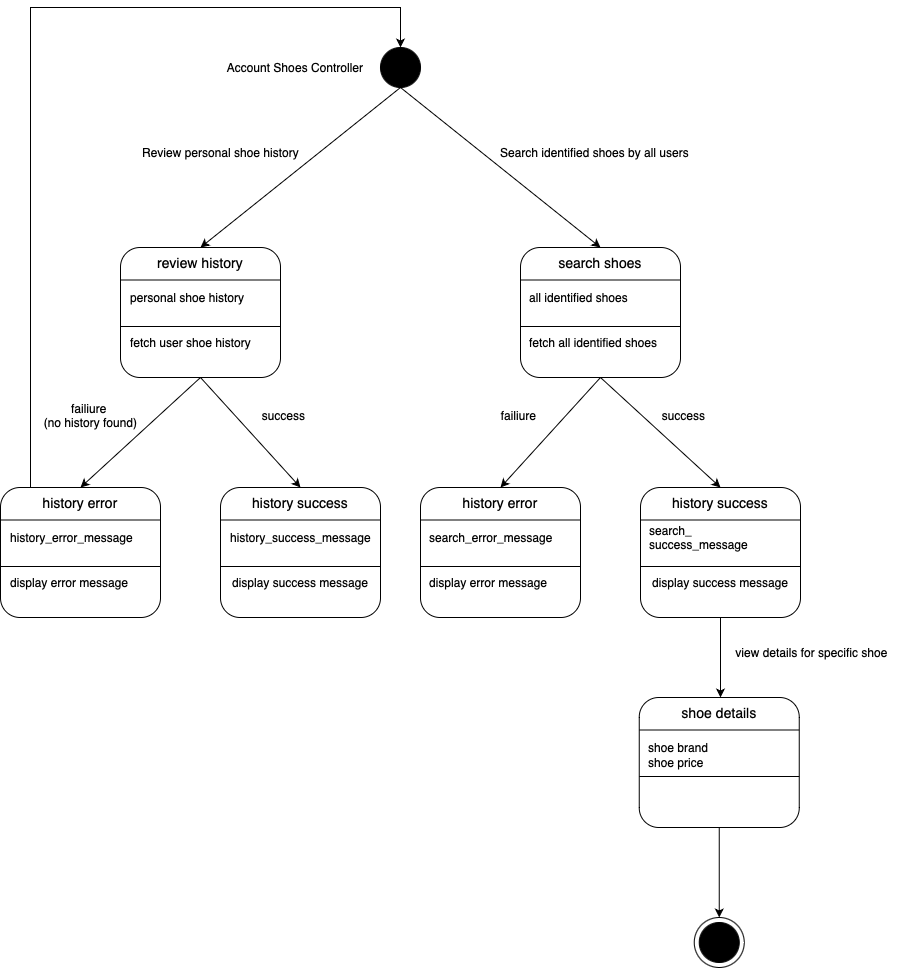

The diagram above was exported from draw.io. Its source (the exported page's mxGraphModel, read from the mxfile embedded in the PNG):
<mxGraphModel dx="2201" dy="1002" grid="1" gridSize="10" guides="1" tooltips="1" connect="1" arrows="1" fold="1" page="1" pageScale="1" pageWidth="827" pageHeight="1169" math="0" shadow="0">
  <root>
    <mxCell id="0" />
    <mxCell id="1" parent="0" />
    <mxCell id="Hbi6irhI95aiLYTHbOPQ-2" value="" style="ellipse;whiteSpace=wrap;html=1;aspect=fixed;gradientColor=none;fillColor=#000000;" parent="1" vertex="1">
      <mxGeometry x="180" y="400" width="40" height="40" as="geometry" />
    </mxCell>
    <mxCell id="Hbi6irhI95aiLYTHbOPQ-3" value="" style="rounded=1;whiteSpace=wrap;html=1;" parent="1" vertex="1">
      <mxGeometry x="-80" y="600" width="160" height="130" as="geometry" />
    </mxCell>
    <mxCell id="Hbi6irhI95aiLYTHbOPQ-4" value="" style="endArrow=none;html=1;rounded=0;entryX=0;entryY=0.25;entryDx=0;entryDy=0;exitX=1;exitY=0.25;exitDx=0;exitDy=0;" parent="1" source="Hbi6irhI95aiLYTHbOPQ-3" target="Hbi6irhI95aiLYTHbOPQ-3" edge="1">
      <mxGeometry width="50" height="50" relative="1" as="geometry">
        <mxPoint x="180" y="767" as="sourcePoint" />
        <mxPoint x="230" y="717" as="targetPoint" />
      </mxGeometry>
    </mxCell>
    <mxCell id="Hbi6irhI95aiLYTHbOPQ-5" value="" style="endArrow=none;html=1;rounded=0;entryX=0;entryY=0.5;entryDx=0;entryDy=0;exitX=1;exitY=0.5;exitDx=0;exitDy=0;" parent="1" edge="1">
      <mxGeometry width="50" height="50" relative="1" as="geometry">
        <mxPoint x="80" y="679" as="sourcePoint" />
        <mxPoint x="-80" y="679" as="targetPoint" />
      </mxGeometry>
    </mxCell>
    <mxCell id="Hbi6irhI95aiLYTHbOPQ-7" value="&lt;font style=&quot;font-size: 14px;&quot;&gt;review history&lt;/font&gt;" style="text;html=1;align=center;verticalAlign=middle;whiteSpace=wrap;rounded=0;" parent="1" vertex="1">
      <mxGeometry x="-50" y="600" width="100" height="30" as="geometry" />
    </mxCell>
    <mxCell id="Hbi6irhI95aiLYTHbOPQ-8" value="personal shoe history" style="text;html=1;align=left;verticalAlign=middle;whiteSpace=wrap;rounded=0;" parent="1" vertex="1">
      <mxGeometry x="-72.5" y="635" width="122.5" height="30" as="geometry" />
    </mxCell>
    <mxCell id="Hbi6irhI95aiLYTHbOPQ-9" value="" style="endArrow=classic;html=1;rounded=0;entryX=0.5;entryY=0;entryDx=0;entryDy=0;exitX=0.5;exitY=1;exitDx=0;exitDy=0;" parent="1" source="Hbi6irhI95aiLYTHbOPQ-2" target="Hbi6irhI95aiLYTHbOPQ-7" edge="1">
      <mxGeometry width="50" height="50" relative="1" as="geometry">
        <mxPoint x="250" y="500" as="sourcePoint" />
        <mxPoint x="300" y="450" as="targetPoint" />
      </mxGeometry>
    </mxCell>
    <mxCell id="Hbi6irhI95aiLYTHbOPQ-10" value="Account Shoes Controller" style="text;html=1;align=center;verticalAlign=middle;whiteSpace=wrap;rounded=0;" parent="1" vertex="1">
      <mxGeometry x="10" y="405" width="170" height="30" as="geometry" />
    </mxCell>
    <mxCell id="Hbi6irhI95aiLYTHbOPQ-87" value="" style="ellipse;whiteSpace=wrap;html=1;aspect=fixed;" parent="1" vertex="1">
      <mxGeometry x="493.75" y="1270" width="50" height="50" as="geometry" />
    </mxCell>
    <mxCell id="Hbi6irhI95aiLYTHbOPQ-88" value="" style="ellipse;whiteSpace=wrap;html=1;aspect=fixed;gradientColor=none;fillColor=#000000;" parent="1" vertex="1">
      <mxGeometry x="498.75" y="1275" width="40" height="40" as="geometry" />
    </mxCell>
    <mxCell id="Hbi6irhI95aiLYTHbOPQ-89" value="" style="edgeStyle=none;orthogonalLoop=1;jettySize=auto;html=1;rounded=0;exitX=0.5;exitY=1;exitDx=0;exitDy=0;" parent="1" source="Hbi6irhI95aiLYTHbOPQ-128" edge="1">
      <mxGeometry width="100" relative="1" as="geometry">
        <mxPoint x="681.25" y="1230.0000000000002" as="sourcePoint" />
        <mxPoint x="518.75" y="1270" as="targetPoint" />
        <Array as="points" />
      </mxGeometry>
    </mxCell>
    <mxCell id="Hbi6irhI95aiLYTHbOPQ-92" value="Review personal shoe history" style="text;html=1;align=center;verticalAlign=middle;resizable=0;points=[];autosize=1;strokeColor=none;fillColor=none;" parent="1" vertex="1">
      <mxGeometry x="-70" y="490" width="180" height="30" as="geometry" />
    </mxCell>
    <mxCell id="Hbi6irhI95aiLYTHbOPQ-93" value="" style="rounded=1;whiteSpace=wrap;html=1;" parent="1" vertex="1">
      <mxGeometry x="320" y="600" width="160" height="130" as="geometry" />
    </mxCell>
    <mxCell id="Hbi6irhI95aiLYTHbOPQ-94" value="" style="endArrow=none;html=1;rounded=0;entryX=0;entryY=0.25;entryDx=0;entryDy=0;exitX=1;exitY=0.25;exitDx=0;exitDy=0;" parent="1" source="Hbi6irhI95aiLYTHbOPQ-93" target="Hbi6irhI95aiLYTHbOPQ-93" edge="1">
      <mxGeometry width="50" height="50" relative="1" as="geometry">
        <mxPoint x="580" y="767" as="sourcePoint" />
        <mxPoint x="630" y="717" as="targetPoint" />
      </mxGeometry>
    </mxCell>
    <mxCell id="Hbi6irhI95aiLYTHbOPQ-95" value="" style="endArrow=none;html=1;rounded=0;entryX=0;entryY=0.5;entryDx=0;entryDy=0;exitX=1;exitY=0.5;exitDx=0;exitDy=0;" parent="1" edge="1">
      <mxGeometry width="50" height="50" relative="1" as="geometry">
        <mxPoint x="480" y="679" as="sourcePoint" />
        <mxPoint x="320" y="679" as="targetPoint" />
      </mxGeometry>
    </mxCell>
    <mxCell id="Hbi6irhI95aiLYTHbOPQ-96" value="fetch all identified shoes" style="text;html=1;align=left;verticalAlign=middle;whiteSpace=wrap;rounded=0;" parent="1" vertex="1">
      <mxGeometry x="327.5" y="680" width="142.5" height="30" as="geometry" />
    </mxCell>
    <mxCell id="Hbi6irhI95aiLYTHbOPQ-97" value="&lt;font style=&quot;font-size: 14px;&quot;&gt;search shoes&lt;/font&gt;" style="text;html=1;align=center;verticalAlign=middle;whiteSpace=wrap;rounded=0;" parent="1" vertex="1">
      <mxGeometry x="350" y="600" width="100" height="30" as="geometry" />
    </mxCell>
    <mxCell id="Hbi6irhI95aiLYTHbOPQ-98" value="all identified shoes" style="text;html=1;align=left;verticalAlign=middle;whiteSpace=wrap;rounded=0;" parent="1" vertex="1">
      <mxGeometry x="327.5" y="635" width="102.5" height="30" as="geometry" />
    </mxCell>
    <mxCell id="Hbi6irhI95aiLYTHbOPQ-99" value="" style="endArrow=classic;html=1;rounded=0;entryX=0.5;entryY=0;entryDx=0;entryDy=0;" parent="1" target="Hbi6irhI95aiLYTHbOPQ-97" edge="1">
      <mxGeometry width="50" height="50" relative="1" as="geometry">
        <mxPoint x="200" y="440" as="sourcePoint" />
        <mxPoint x="720" y="515" as="targetPoint" />
      </mxGeometry>
    </mxCell>
    <mxCell id="Hbi6irhI95aiLYTHbOPQ-100" value="Search identified shoes by all users" style="text;html=1;align=center;verticalAlign=middle;resizable=0;points=[];autosize=1;strokeColor=none;fillColor=none;" parent="1" vertex="1">
      <mxGeometry x="288.75" y="490" width="210" height="30" as="geometry" />
    </mxCell>
    <mxCell id="Hbi6irhI95aiLYTHbOPQ-101" value="" style="endArrow=classic;html=1;rounded=0;entryX=0.5;entryY=0;entryDx=0;entryDy=0;exitX=0;exitY=0;exitDx=0;exitDy=0;" parent="1" source="Hbi6irhI95aiLYTHbOPQ-112" target="Hbi6irhI95aiLYTHbOPQ-2" edge="1">
      <mxGeometry width="50" height="50" relative="1" as="geometry">
        <mxPoint x="-200" y="570" as="sourcePoint" />
        <mxPoint x="-130" y="540" as="targetPoint" />
        <Array as="points">
          <mxPoint x="-170" y="360" />
          <mxPoint x="200" y="360" />
        </Array>
      </mxGeometry>
    </mxCell>
    <mxCell id="Hbi6irhI95aiLYTHbOPQ-102" value="" style="rounded=1;whiteSpace=wrap;html=1;" parent="1" vertex="1">
      <mxGeometry x="20" y="840" width="160" height="130" as="geometry" />
    </mxCell>
    <mxCell id="Hbi6irhI95aiLYTHbOPQ-103" value="" style="endArrow=none;html=1;rounded=0;entryX=0;entryY=0.25;entryDx=0;entryDy=0;exitX=1;exitY=0.25;exitDx=0;exitDy=0;" parent="1" source="Hbi6irhI95aiLYTHbOPQ-102" target="Hbi6irhI95aiLYTHbOPQ-102" edge="1">
      <mxGeometry width="50" height="50" relative="1" as="geometry">
        <mxPoint x="280" y="1007" as="sourcePoint" />
        <mxPoint x="330" y="957" as="targetPoint" />
      </mxGeometry>
    </mxCell>
    <mxCell id="Hbi6irhI95aiLYTHbOPQ-104" value="" style="endArrow=none;html=1;rounded=0;entryX=0;entryY=0.5;entryDx=0;entryDy=0;exitX=1;exitY=0.5;exitDx=0;exitDy=0;" parent="1" edge="1">
      <mxGeometry width="50" height="50" relative="1" as="geometry">
        <mxPoint x="180" y="919" as="sourcePoint" />
        <mxPoint x="20" y="919" as="targetPoint" />
      </mxGeometry>
    </mxCell>
    <mxCell id="Hbi6irhI95aiLYTHbOPQ-106" value="&lt;font style=&quot;font-size: 14px;&quot;&gt;history success&lt;/font&gt;" style="text;html=1;align=center;verticalAlign=middle;whiteSpace=wrap;rounded=0;" parent="1" vertex="1">
      <mxGeometry x="50" y="840" width="100" height="30" as="geometry" />
    </mxCell>
    <mxCell id="Hbi6irhI95aiLYTHbOPQ-108" value="" style="rounded=1;whiteSpace=wrap;html=1;" parent="1" vertex="1">
      <mxGeometry x="-200" y="840" width="160" height="130" as="geometry" />
    </mxCell>
    <mxCell id="Hbi6irhI95aiLYTHbOPQ-109" value="" style="endArrow=none;html=1;rounded=0;entryX=0;entryY=0.25;entryDx=0;entryDy=0;exitX=1;exitY=0.25;exitDx=0;exitDy=0;" parent="1" source="Hbi6irhI95aiLYTHbOPQ-108" target="Hbi6irhI95aiLYTHbOPQ-108" edge="1">
      <mxGeometry width="50" height="50" relative="1" as="geometry">
        <mxPoint x="60" y="1007" as="sourcePoint" />
        <mxPoint x="110" y="957" as="targetPoint" />
      </mxGeometry>
    </mxCell>
    <mxCell id="Hbi6irhI95aiLYTHbOPQ-110" value="" style="endArrow=none;html=1;rounded=0;entryX=0;entryY=0.5;entryDx=0;entryDy=0;exitX=1;exitY=0.5;exitDx=0;exitDy=0;" parent="1" edge="1">
      <mxGeometry width="50" height="50" relative="1" as="geometry">
        <mxPoint x="-40" y="919" as="sourcePoint" />
        <mxPoint x="-200" y="919" as="targetPoint" />
      </mxGeometry>
    </mxCell>
    <mxCell id="Hbi6irhI95aiLYTHbOPQ-111" value="display error message" style="text;html=1;align=left;verticalAlign=middle;whiteSpace=wrap;rounded=0;" parent="1" vertex="1">
      <mxGeometry x="-192.5" y="920" width="122.5" height="30" as="geometry" />
    </mxCell>
    <mxCell id="Hbi6irhI95aiLYTHbOPQ-112" value="&lt;font style=&quot;font-size: 14px;&quot;&gt;history error&lt;/font&gt;" style="text;html=1;align=center;verticalAlign=middle;whiteSpace=wrap;rounded=0;" parent="1" vertex="1">
      <mxGeometry x="-170" y="840" width="100" height="30" as="geometry" />
    </mxCell>
    <mxCell id="Hbi6irhI95aiLYTHbOPQ-113" value="history_&lt;span style=&quot;color: rgba(0, 0, 0, 0); font-family: monospace; font-size: 0px; text-wrap-mode: nowrap;&quot;&gt;%3CmxGraphModel%3E%3Croot%3E%3CmxCell%20id%3D%220%22%2F%3E%3CmxCell%20id%3D%221%22%20parent%3D%220%22%2F%3E%3CmxCell%20id%3D%222%22%20value%3D%22login_success_message%22%20style%3D%22text%3Bhtml%3D1%3Balign%3Dleft%3BverticalAlign%3Dmiddle%3BwhiteSpace%3Dwrap%3Brounded%3D0%3B%22%20vertex%3D%221%22%20parent%3D%221%22%3E%3CmxGeometry%20x%3D%22-192.5%22%20y%3D%22875%22%20width%3D%2260%22%20height%3D%2230%22%20as%3D%22geometry%22%2F%3E%3C%2FmxCell%3E%3C%2Froot%3E%3C%2FmxGraphModel%3E&lt;/span&gt;success_message" style="text;html=1;align=left;verticalAlign=middle;whiteSpace=wrap;rounded=0;" parent="1" vertex="1">
      <mxGeometry x="27.5" y="875" width="142.5" height="30" as="geometry" />
    </mxCell>
    <mxCell id="Hbi6irhI95aiLYTHbOPQ-114" value="" style="endArrow=classic;html=1;rounded=0;entryX=0.5;entryY=0;entryDx=0;entryDy=0;exitX=0.5;exitY=1;exitDx=0;exitDy=0;" parent="1" source="Hbi6irhI95aiLYTHbOPQ-3" target="Hbi6irhI95aiLYTHbOPQ-112" edge="1">
      <mxGeometry width="50" height="50" relative="1" as="geometry">
        <mxPoint x="-40" y="775" as="sourcePoint" />
        <mxPoint x="-240" y="935" as="targetPoint" />
      </mxGeometry>
    </mxCell>
    <mxCell id="Hbi6irhI95aiLYTHbOPQ-115" value="" style="endArrow=classic;html=1;rounded=0;entryX=0.5;entryY=0;entryDx=0;entryDy=0;exitX=0.5;exitY=1;exitDx=0;exitDy=0;" parent="1" source="Hbi6irhI95aiLYTHbOPQ-3" target="Hbi6irhI95aiLYTHbOPQ-106" edge="1">
      <mxGeometry width="50" height="50" relative="1" as="geometry">
        <mxPoint x="10" y="740" as="sourcePoint" />
        <mxPoint x="-110" y="850" as="targetPoint" />
      </mxGeometry>
    </mxCell>
    <mxCell id="Hbi6irhI95aiLYTHbOPQ-116" value="success" style="text;html=1;align=center;verticalAlign=middle;resizable=0;points=[];autosize=1;strokeColor=none;fillColor=none;" parent="1" vertex="1">
      <mxGeometry x="47.5" y="753" width="70" height="30" as="geometry" />
    </mxCell>
    <mxCell id="Hbi6irhI95aiLYTHbOPQ-117" value="failiure&amp;nbsp;&lt;div&gt;(no history found)&lt;/div&gt;" style="text;html=1;align=center;verticalAlign=middle;resizable=0;points=[];autosize=1;strokeColor=none;fillColor=none;" parent="1" vertex="1">
      <mxGeometry x="-170" y="748" width="120" height="40" as="geometry" />
    </mxCell>
    <mxCell id="Hbi6irhI95aiLYTHbOPQ-127" value="" style="endArrow=classic;html=1;rounded=0;exitX=0.5;exitY=1;exitDx=0;exitDy=0;" parent="1" edge="1">
      <mxGeometry width="50" height="50" relative="1" as="geometry">
        <mxPoint x="520" y="970" as="sourcePoint" />
        <mxPoint x="520" y="1050" as="targetPoint" />
      </mxGeometry>
    </mxCell>
    <mxCell id="Hbi6irhI95aiLYTHbOPQ-128" value="" style="rounded=1;whiteSpace=wrap;html=1;" parent="1" vertex="1">
      <mxGeometry x="438.75" y="1050" width="160" height="130" as="geometry" />
    </mxCell>
    <mxCell id="Hbi6irhI95aiLYTHbOPQ-129" value="" style="endArrow=none;html=1;rounded=0;entryX=0;entryY=0.25;entryDx=0;entryDy=0;exitX=1;exitY=0.25;exitDx=0;exitDy=0;" parent="1" source="Hbi6irhI95aiLYTHbOPQ-128" target="Hbi6irhI95aiLYTHbOPQ-128" edge="1">
      <mxGeometry width="50" height="50" relative="1" as="geometry">
        <mxPoint x="698.75" y="1217" as="sourcePoint" />
        <mxPoint x="748.75" y="1167" as="targetPoint" />
      </mxGeometry>
    </mxCell>
    <mxCell id="Hbi6irhI95aiLYTHbOPQ-130" value="" style="endArrow=none;html=1;rounded=0;entryX=0;entryY=0.5;entryDx=0;entryDy=0;exitX=1;exitY=0.5;exitDx=0;exitDy=0;" parent="1" edge="1">
      <mxGeometry width="50" height="50" relative="1" as="geometry">
        <mxPoint x="598.75" y="1129" as="sourcePoint" />
        <mxPoint x="438.75" y="1129" as="targetPoint" />
      </mxGeometry>
    </mxCell>
    <mxCell id="Hbi6irhI95aiLYTHbOPQ-131" value="shoe price" style="text;html=1;align=left;verticalAlign=middle;whiteSpace=wrap;rounded=0;" parent="1" vertex="1">
      <mxGeometry x="446.25" y="1100" width="60" height="30" as="geometry" />
    </mxCell>
    <mxCell id="Hbi6irhI95aiLYTHbOPQ-132" value="&lt;font style=&quot;font-size: 14px;&quot;&gt;shoe details&lt;/font&gt;" style="text;html=1;align=center;verticalAlign=middle;whiteSpace=wrap;rounded=0;" parent="1" vertex="1">
      <mxGeometry x="468.75" y="1050" width="100" height="30" as="geometry" />
    </mxCell>
    <mxCell id="Hbi6irhI95aiLYTHbOPQ-133" value="shoe brand" style="text;html=1;align=left;verticalAlign=middle;whiteSpace=wrap;rounded=0;" parent="1" vertex="1">
      <mxGeometry x="446.25" y="1085" width="72.5" height="30" as="geometry" />
    </mxCell>
    <mxCell id="Hbi6irhI95aiLYTHbOPQ-134" value="view details for specific shoe" style="text;html=1;align=center;verticalAlign=middle;resizable=0;points=[];autosize=1;strokeColor=none;fillColor=none;" parent="1" vertex="1">
      <mxGeometry x="521.25" y="990" width="180" height="30" as="geometry" />
    </mxCell>
    <mxCell id="-tHoHtXK4R954T4Uc7DR-1" value="fetch user shoe history" style="text;html=1;align=left;verticalAlign=middle;whiteSpace=wrap;rounded=0;" parent="1" vertex="1">
      <mxGeometry x="-72.5" y="680" width="122.5" height="30" as="geometry" />
    </mxCell>
    <mxCell id="-tHoHtXK4R954T4Uc7DR-4" value="history_error_message" style="text;html=1;align=left;verticalAlign=middle;whiteSpace=wrap;rounded=0;" parent="1" vertex="1">
      <mxGeometry x="-192.5" y="875" width="60" height="30" as="geometry" />
    </mxCell>
    <mxCell id="-tHoHtXK4R954T4Uc7DR-5" value="display success message" style="text;html=1;align=left;verticalAlign=middle;whiteSpace=wrap;rounded=0;" parent="1" vertex="1">
      <mxGeometry x="30" y="920" width="140" height="30" as="geometry" />
    </mxCell>
    <mxCell id="-tHoHtXK4R954T4Uc7DR-7" value="" style="rounded=1;whiteSpace=wrap;html=1;" parent="1" vertex="1">
      <mxGeometry x="440" y="840" width="160" height="130" as="geometry" />
    </mxCell>
    <mxCell id="-tHoHtXK4R954T4Uc7DR-8" value="" style="endArrow=none;html=1;rounded=0;entryX=0;entryY=0.25;entryDx=0;entryDy=0;exitX=1;exitY=0.25;exitDx=0;exitDy=0;" parent="1" source="-tHoHtXK4R954T4Uc7DR-7" target="-tHoHtXK4R954T4Uc7DR-7" edge="1">
      <mxGeometry width="50" height="50" relative="1" as="geometry">
        <mxPoint x="700" y="1007" as="sourcePoint" />
        <mxPoint x="750" y="957" as="targetPoint" />
      </mxGeometry>
    </mxCell>
    <mxCell id="-tHoHtXK4R954T4Uc7DR-9" value="" style="endArrow=none;html=1;rounded=0;entryX=0;entryY=0.5;entryDx=0;entryDy=0;exitX=1;exitY=0.5;exitDx=0;exitDy=0;" parent="1" edge="1">
      <mxGeometry width="50" height="50" relative="1" as="geometry">
        <mxPoint x="600" y="919" as="sourcePoint" />
        <mxPoint x="440" y="919" as="targetPoint" />
      </mxGeometry>
    </mxCell>
    <mxCell id="-tHoHtXK4R954T4Uc7DR-10" value="&lt;font style=&quot;font-size: 14px;&quot;&gt;history success&lt;/font&gt;" style="text;html=1;align=center;verticalAlign=middle;whiteSpace=wrap;rounded=0;" parent="1" vertex="1">
      <mxGeometry x="470" y="840" width="100" height="30" as="geometry" />
    </mxCell>
    <mxCell id="-tHoHtXK4R954T4Uc7DR-11" value="" style="rounded=1;whiteSpace=wrap;html=1;" parent="1" vertex="1">
      <mxGeometry x="220" y="840" width="160" height="130" as="geometry" />
    </mxCell>
    <mxCell id="-tHoHtXK4R954T4Uc7DR-12" value="" style="endArrow=none;html=1;rounded=0;entryX=0;entryY=0.25;entryDx=0;entryDy=0;exitX=1;exitY=0.25;exitDx=0;exitDy=0;" parent="1" source="-tHoHtXK4R954T4Uc7DR-11" target="-tHoHtXK4R954T4Uc7DR-11" edge="1">
      <mxGeometry width="50" height="50" relative="1" as="geometry">
        <mxPoint x="480" y="1007" as="sourcePoint" />
        <mxPoint x="530" y="957" as="targetPoint" />
      </mxGeometry>
    </mxCell>
    <mxCell id="-tHoHtXK4R954T4Uc7DR-13" value="" style="endArrow=none;html=1;rounded=0;entryX=0;entryY=0.5;entryDx=0;entryDy=0;exitX=1;exitY=0.5;exitDx=0;exitDy=0;" parent="1" edge="1">
      <mxGeometry width="50" height="50" relative="1" as="geometry">
        <mxPoint x="380" y="919" as="sourcePoint" />
        <mxPoint x="220" y="919" as="targetPoint" />
      </mxGeometry>
    </mxCell>
    <mxCell id="-tHoHtXK4R954T4Uc7DR-14" value="display error message" style="text;html=1;align=left;verticalAlign=middle;whiteSpace=wrap;rounded=0;" parent="1" vertex="1">
      <mxGeometry x="227.5" y="920" width="122.5" height="30" as="geometry" />
    </mxCell>
    <mxCell id="-tHoHtXK4R954T4Uc7DR-15" value="&lt;font style=&quot;font-size: 14px;&quot;&gt;history error&lt;/font&gt;" style="text;html=1;align=center;verticalAlign=middle;whiteSpace=wrap;rounded=0;" parent="1" vertex="1">
      <mxGeometry x="250" y="840" width="100" height="30" as="geometry" />
    </mxCell>
    <mxCell id="-tHoHtXK4R954T4Uc7DR-16" value="search_&lt;span style=&quot;color: rgba(0, 0, 0, 0); font-family: monospace; font-size: 0px; text-wrap-mode: nowrap;&quot;&gt;%3CmxGraphModel%3E%3Croot%3E%3CmxCell%20id%3D%220%22%2F%3E%3CmxCell%20id%3D%221%22%20parent%3D%220%22%2F%3E%3CmxCell%20id%3D%222%22%20value%3D%22login_success_message%22%20style%3D%22text%3Bhtml%3D1%3Balign%3Dleft%3BverticalAlign%3Dmiddle%3BwhiteSpace%3Dwrap%3Brounded%3D0%3B%22%20vertex%3D%221%22%20parent%3D%221%22%3E%3CmxGeometry%20x%3D%22-192.5%22%20y%3D%22875%22%20width%3D%2260%22%20height%3D%2230%22%20as%3D%22geometry%22%2F%3E%3C%2FmxCell%3E%3C%2Froot%3E%3C%2FmxGraphModel%3E&lt;/span&gt;success_message" style="text;html=1;align=left;verticalAlign=middle;whiteSpace=wrap;rounded=0;" parent="1" vertex="1">
      <mxGeometry x="447.5" y="875" width="142.5" height="30" as="geometry" />
    </mxCell>
    <mxCell id="-tHoHtXK4R954T4Uc7DR-17" value="" style="endArrow=classic;html=1;rounded=0;entryX=0.5;entryY=0;entryDx=0;entryDy=0;exitX=0.5;exitY=1;exitDx=0;exitDy=0;" parent="1" target="-tHoHtXK4R954T4Uc7DR-15" edge="1">
      <mxGeometry width="50" height="50" relative="1" as="geometry">
        <mxPoint x="400" y="730" as="sourcePoint" />
        <mxPoint x="160" y="935" as="targetPoint" />
      </mxGeometry>
    </mxCell>
    <mxCell id="-tHoHtXK4R954T4Uc7DR-18" value="" style="endArrow=classic;html=1;rounded=0;entryX=0.5;entryY=0;entryDx=0;entryDy=0;exitX=0.5;exitY=1;exitDx=0;exitDy=0;" parent="1" target="-tHoHtXK4R954T4Uc7DR-10" edge="1">
      <mxGeometry width="50" height="50" relative="1" as="geometry">
        <mxPoint x="400" y="730" as="sourcePoint" />
        <mxPoint x="290" y="850" as="targetPoint" />
      </mxGeometry>
    </mxCell>
    <mxCell id="-tHoHtXK4R954T4Uc7DR-19" value="success" style="text;html=1;align=center;verticalAlign=middle;resizable=0;points=[];autosize=1;strokeColor=none;fillColor=none;" parent="1" vertex="1">
      <mxGeometry x="447.5" y="753" width="70" height="30" as="geometry" />
    </mxCell>
    <mxCell id="-tHoHtXK4R954T4Uc7DR-20" value="failiure" style="text;html=1;align=center;verticalAlign=middle;resizable=0;points=[];autosize=1;strokeColor=none;fillColor=none;" parent="1" vertex="1">
      <mxGeometry x="287.5" y="753" width="60" height="30" as="geometry" />
    </mxCell>
    <mxCell id="-tHoHtXK4R954T4Uc7DR-21" value="search_error_message" style="text;html=1;align=left;verticalAlign=middle;whiteSpace=wrap;rounded=0;" parent="1" vertex="1">
      <mxGeometry x="227.5" y="875" width="60" height="30" as="geometry" />
    </mxCell>
    <mxCell id="-tHoHtXK4R954T4Uc7DR-22" value="display success message" style="text;html=1;align=left;verticalAlign=middle;whiteSpace=wrap;rounded=0;" parent="1" vertex="1">
      <mxGeometry x="450" y="920" width="140" height="30" as="geometry" />
    </mxCell>
  </root>
</mxGraphModel>